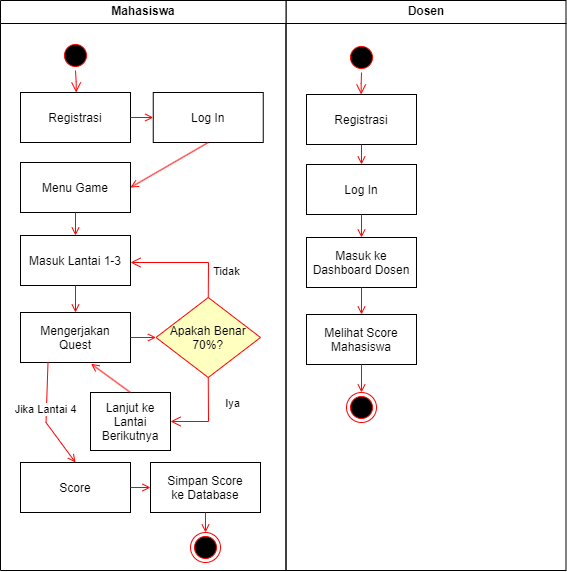

The diagram above was exported from draw.io. Its source (the exported page's mxGraphModel, read from the mxfile embedded in the PNG):
<mxGraphModel dx="1867" dy="850" grid="1" gridSize="10" guides="1" tooltips="1" connect="1" arrows="1" fold="1" page="1" pageScale="1" pageWidth="1169" pageHeight="826" background="none" math="0" shadow="0">
  <root>
    <mxCell id="0" />
    <mxCell id="1" parent="0" />
    <mxCell id="3" value="Dosen" style="swimlane;whiteSpace=wrap" parent="1" vertex="1">
      <mxGeometry x="444.5" y="128" width="280" height="570" as="geometry" />
    </mxCell>
    <mxCell id="24" value="" style="endArrow=open;strokeColor=#FF0000;endFill=1;rounded=0" parent="3" edge="1">
      <mxGeometry relative="1" as="geometry">
        <mxPoint x="130" y="245" as="sourcePoint" />
      </mxGeometry>
    </mxCell>
    <mxCell id="2" value="Mahasiswa" style="swimlane;whiteSpace=wrap" parent="3" vertex="1">
      <mxGeometry x="-285.5" width="285.5" height="570" as="geometry" />
    </mxCell>
    <mxCell id="5" value="" style="ellipse;shape=startState;fillColor=#000000;strokeColor=#ff0000;" parent="2" vertex="1">
      <mxGeometry x="60" y="40" width="30" height="30" as="geometry" />
    </mxCell>
    <mxCell id="6" value="" style="edgeStyle=elbowEdgeStyle;elbow=horizontal;verticalAlign=bottom;endArrow=open;endSize=8;strokeColor=#FF0000;endFill=1;rounded=0" parent="2" source="5" target="7" edge="1">
      <mxGeometry x="100" y="40" as="geometry">
        <mxPoint x="115" y="110" as="targetPoint" />
      </mxGeometry>
    </mxCell>
    <mxCell id="7" value="Registrasi" style="" parent="2" vertex="1">
      <mxGeometry x="20" y="92" width="110" height="50" as="geometry" />
    </mxCell>
    <mxCell id="8" value="Log In" style="" parent="2" vertex="1">
      <mxGeometry x="152.75" y="92" width="110" height="50" as="geometry" />
    </mxCell>
    <mxCell id="9" value="" style="endArrow=open;strokeColor=#FF0000;endFill=1;rounded=0" parent="2" source="7" target="8" edge="1">
      <mxGeometry relative="1" as="geometry" />
    </mxCell>
    <mxCell id="11" value="" style="endArrow=open;strokeColor=#FF0000;endFill=1;rounded=0;entryX=1;entryY=0.5;entryDx=0;entryDy=0;exitX=0.5;exitY=1;exitDx=0;exitDy=0;" parent="2" source="8" target="pzsqCqJDikQ9UUgpVha9-24" edge="1">
      <mxGeometry relative="1" as="geometry">
        <mxPoint x="115" y="260" as="targetPoint" />
      </mxGeometry>
    </mxCell>
    <mxCell id="9RB2pKdtoymQ52heiLZ1-41" value="Masuk Lantai 1-3" style="" parent="2" vertex="1">
      <mxGeometry x="20" y="235" width="110" height="50" as="geometry" />
    </mxCell>
    <mxCell id="9RB2pKdtoymQ52heiLZ1-42" value="Apakah Benar&#10;70%?" style="rhombus;fillColor=#ffffc0;strokeColor=#ff0000;" parent="2" vertex="1">
      <mxGeometry x="155.5" y="297" width="104.5" height="80" as="geometry" />
    </mxCell>
    <mxCell id="9RB2pKdtoymQ52heiLZ1-44" value="Mengerjakan&#10;Quest" style="" parent="2" vertex="1">
      <mxGeometry x="20" y="312" width="110" height="50" as="geometry" />
    </mxCell>
    <mxCell id="9RB2pKdtoymQ52heiLZ1-46" value="" style="endArrow=open;strokeColor=#FF0000;endFill=1;rounded=0;entryX=0.5;entryY=0;entryDx=0;entryDy=0;" parent="2" source="9RB2pKdtoymQ52heiLZ1-41" target="9RB2pKdtoymQ52heiLZ1-44" edge="1">
      <mxGeometry relative="1" as="geometry">
        <mxPoint x="74.74000000000001" y="310" as="sourcePoint" />
        <mxPoint x="74.74000000000001" y="338" as="targetPoint" />
      </mxGeometry>
    </mxCell>
    <mxCell id="20" value="" style="endArrow=open;strokeColor=#FF0000;endFill=1;rounded=0" parent="2" source="9RB2pKdtoymQ52heiLZ1-44" target="9RB2pKdtoymQ52heiLZ1-42" edge="1">
      <mxGeometry relative="1" as="geometry">
        <mxPoint x="165.5" y="335.01" as="sourcePoint" />
        <mxPoint x="220" y="338.9917351598174" as="targetPoint" />
      </mxGeometry>
    </mxCell>
    <mxCell id="9RB2pKdtoymQ52heiLZ1-47" value="" style="edgeStyle=elbowEdgeStyle;elbow=horizontal;align=left;verticalAlign=top;endArrow=open;endSize=8;strokeColor=#FF0000;endFill=1;rounded=0;exitX=0.5;exitY=0;exitDx=0;exitDy=0;" parent="2" source="9RB2pKdtoymQ52heiLZ1-42" target="9RB2pKdtoymQ52heiLZ1-41" edge="1">
      <mxGeometry x="-0.4834" y="3" relative="1" as="geometry">
        <mxPoint x="185.5" y="222" as="targetPoint" />
        <mxPoint x="185.5" y="162" as="sourcePoint" />
        <Array as="points">
          <mxPoint x="208" y="262" />
        </Array>
        <mxPoint x="1" as="offset" />
      </mxGeometry>
    </mxCell>
    <mxCell id="9RB2pKdtoymQ52heiLZ1-48" value="Tidak" style="edgeLabel;html=1;align=center;verticalAlign=middle;resizable=0;points=[];" parent="9RB2pKdtoymQ52heiLZ1-47" vertex="1" connectable="0">
      <mxGeometry x="-0.1279" y="-1" relative="1" as="geometry">
        <mxPoint x="32" y="9" as="offset" />
      </mxGeometry>
    </mxCell>
    <mxCell id="9RB2pKdtoymQ52heiLZ1-49" value="Lanjut ke&#10;Lantai&#10;Berikutnya" style="" parent="2" vertex="1">
      <mxGeometry x="90" y="392" width="80" height="58" as="geometry" />
    </mxCell>
    <mxCell id="9RB2pKdtoymQ52heiLZ1-50" value="" style="endArrow=open;strokeColor=#FF0000;endFill=1;rounded=0;exitX=0.5;exitY=0;exitDx=0;exitDy=0;entryX=0.642;entryY=1.027;entryDx=0;entryDy=0;entryPerimeter=0;" parent="2" source="9RB2pKdtoymQ52heiLZ1-49" target="9RB2pKdtoymQ52heiLZ1-44" edge="1">
      <mxGeometry relative="1" as="geometry">
        <mxPoint x="74.84" y="365" as="sourcePoint" />
        <mxPoint x="74.84" y="392" as="targetPoint" />
      </mxGeometry>
    </mxCell>
    <mxCell id="9RB2pKdtoymQ52heiLZ1-51" value="" style="edgeStyle=elbowEdgeStyle;elbow=horizontal;align=left;verticalAlign=top;endArrow=open;endSize=8;strokeColor=#FF0000;endFill=1;rounded=0;exitX=0.5;exitY=1;exitDx=0;exitDy=0;entryX=1;entryY=0.5;entryDx=0;entryDy=0;" parent="2" source="9RB2pKdtoymQ52heiLZ1-42" target="9RB2pKdtoymQ52heiLZ1-49" edge="1">
      <mxGeometry x="-0.4834" y="3" relative="1" as="geometry">
        <mxPoint x="140" y="399.5" as="targetPoint" />
        <mxPoint x="218" y="434.5" as="sourcePoint" />
        <Array as="points">
          <mxPoint x="208" y="392" />
        </Array>
        <mxPoint x="1" as="offset" />
      </mxGeometry>
    </mxCell>
    <mxCell id="9RB2pKdtoymQ52heiLZ1-52" value="Iya" style="edgeLabel;html=1;align=center;verticalAlign=middle;resizable=0;points=[];" parent="9RB2pKdtoymQ52heiLZ1-51" vertex="1" connectable="0">
      <mxGeometry x="-0.1279" y="-1" relative="1" as="geometry">
        <mxPoint x="24" y="-11" as="offset" />
      </mxGeometry>
    </mxCell>
    <mxCell id="9RB2pKdtoymQ52heiLZ1-53" value="Score" style="" parent="2" vertex="1">
      <mxGeometry x="20" y="462" width="110" height="50" as="geometry" />
    </mxCell>
    <mxCell id="9RB2pKdtoymQ52heiLZ1-54" value="" style="endArrow=open;strokeColor=#FF0000;endFill=1;rounded=0;entryX=0.5;entryY=0;entryDx=0;entryDy=0;exitX=0.25;exitY=1;exitDx=0;exitDy=0;" parent="2" source="9RB2pKdtoymQ52heiLZ1-44" target="9RB2pKdtoymQ52heiLZ1-53" edge="1">
      <mxGeometry relative="1" as="geometry">
        <mxPoint x="35.5" y="372" as="sourcePoint" />
        <mxPoint x="35.5" y="434.5" as="targetPoint" />
        <Array as="points">
          <mxPoint x="45.5" y="422" />
        </Array>
      </mxGeometry>
    </mxCell>
    <mxCell id="9RB2pKdtoymQ52heiLZ1-55" value="Jika Lantai 4" style="edgeLabel;html=1;align=center;verticalAlign=middle;resizable=0;points=[];" parent="9RB2pKdtoymQ52heiLZ1-54" vertex="1" connectable="0">
      <mxGeometry x="-0.2362" y="-2" relative="1" as="geometry">
        <mxPoint y="5" as="offset" />
      </mxGeometry>
    </mxCell>
    <mxCell id="9RB2pKdtoymQ52heiLZ1-56" value="Simpan Score&#10;ke Database" style="" parent="2" vertex="1">
      <mxGeometry x="150" y="462" width="110" height="50" as="geometry" />
    </mxCell>
    <mxCell id="9RB2pKdtoymQ52heiLZ1-57" value="" style="ellipse;shape=endState;fillColor=#000000;strokeColor=#ff0000" parent="2" vertex="1">
      <mxGeometry x="190" y="532" width="30" height="30" as="geometry" />
    </mxCell>
    <mxCell id="9RB2pKdtoymQ52heiLZ1-58" value="" style="endArrow=open;strokeColor=#FF0000;endFill=1;rounded=0;entryX=0.5;entryY=0;entryDx=0;entryDy=0;exitX=0.5;exitY=1;exitDx=0;exitDy=0;" parent="2" source="9RB2pKdtoymQ52heiLZ1-56" target="9RB2pKdtoymQ52heiLZ1-57" edge="1">
      <mxGeometry relative="1" as="geometry">
        <mxPoint x="207.56" y="512" as="sourcePoint" />
        <mxPoint x="207.56" y="539" as="targetPoint" />
      </mxGeometry>
    </mxCell>
    <mxCell id="9RB2pKdtoymQ52heiLZ1-59" value="" style="endArrow=open;strokeColor=#FF0000;endFill=1;rounded=0;entryX=0;entryY=0.5;entryDx=0;entryDy=0;exitX=1;exitY=0.5;exitDx=0;exitDy=0;" parent="2" source="9RB2pKdtoymQ52heiLZ1-53" target="9RB2pKdtoymQ52heiLZ1-56" edge="1">
      <mxGeometry relative="1" as="geometry">
        <mxPoint x="215" y="522" as="sourcePoint" />
        <mxPoint x="215" y="542" as="targetPoint" />
      </mxGeometry>
    </mxCell>
    <mxCell id="pzsqCqJDikQ9UUgpVha9-24" value="Menu Game" style="" vertex="1" parent="2">
      <mxGeometry x="20" y="162" width="110" height="50" as="geometry" />
    </mxCell>
    <mxCell id="pzsqCqJDikQ9UUgpVha9-25" value="" style="endArrow=open;strokeColor=#FF0000;endFill=1;rounded=0;entryX=0.5;entryY=0;entryDx=0;entryDy=0;exitX=0.5;exitY=1;exitDx=0;exitDy=0;" edge="1" parent="2" source="pzsqCqJDikQ9UUgpVha9-24" target="9RB2pKdtoymQ52heiLZ1-41">
      <mxGeometry relative="1" as="geometry">
        <mxPoint x="142" y="267" as="targetPoint" />
        <mxPoint x="220" y="222" as="sourcePoint" />
      </mxGeometry>
    </mxCell>
    <mxCell id="9RB2pKdtoymQ52heiLZ1-60" value="" style="ellipse;shape=startState;fillColor=#000000;strokeColor=#ff0000;" parent="3" vertex="1">
      <mxGeometry x="60.5" y="42" width="30" height="30" as="geometry" />
    </mxCell>
    <mxCell id="9RB2pKdtoymQ52heiLZ1-61" value="" style="edgeStyle=elbowEdgeStyle;elbow=horizontal;verticalAlign=bottom;endArrow=open;endSize=8;strokeColor=#FF0000;endFill=1;rounded=0" parent="3" source="9RB2pKdtoymQ52heiLZ1-60" target="9RB2pKdtoymQ52heiLZ1-62" edge="1">
      <mxGeometry x="-344.5" y="-88" as="geometry">
        <mxPoint x="115.5" y="112" as="targetPoint" />
      </mxGeometry>
    </mxCell>
    <mxCell id="9RB2pKdtoymQ52heiLZ1-62" value="Registrasi" style="" parent="3" vertex="1">
      <mxGeometry x="20.5" y="94" width="110" height="50" as="geometry" />
    </mxCell>
    <mxCell id="9RB2pKdtoymQ52heiLZ1-63" value="Log In" style="" parent="3" vertex="1">
      <mxGeometry x="20.5" y="164" width="110" height="50" as="geometry" />
    </mxCell>
    <mxCell id="9RB2pKdtoymQ52heiLZ1-64" value="" style="endArrow=open;strokeColor=#FF0000;endFill=1;rounded=0" parent="3" source="9RB2pKdtoymQ52heiLZ1-62" target="9RB2pKdtoymQ52heiLZ1-63" edge="1">
      <mxGeometry relative="1" as="geometry" />
    </mxCell>
    <mxCell id="9RB2pKdtoymQ52heiLZ1-65" value="" style="endArrow=open;strokeColor=#FF0000;endFill=1;rounded=0" parent="3" source="9RB2pKdtoymQ52heiLZ1-63" target="9RB2pKdtoymQ52heiLZ1-66" edge="1">
      <mxGeometry relative="1" as="geometry">
        <mxPoint x="115.5" y="262" as="targetPoint" />
      </mxGeometry>
    </mxCell>
    <mxCell id="9RB2pKdtoymQ52heiLZ1-66" value="Masuk ke&#10;Dashboard Dosen" style="" parent="3" vertex="1">
      <mxGeometry x="20.5" y="237" width="110" height="50" as="geometry" />
    </mxCell>
    <mxCell id="9RB2pKdtoymQ52heiLZ1-68" value="Melihat Score&#10;Mahasiswa" style="" parent="3" vertex="1">
      <mxGeometry x="20.5" y="314" width="110" height="50" as="geometry" />
    </mxCell>
    <mxCell id="9RB2pKdtoymQ52heiLZ1-69" value="" style="endArrow=open;strokeColor=#FF0000;endFill=1;rounded=0;entryX=0.5;entryY=0;entryDx=0;entryDy=0;" parent="3" source="9RB2pKdtoymQ52heiLZ1-66" target="9RB2pKdtoymQ52heiLZ1-68" edge="1">
      <mxGeometry relative="1" as="geometry">
        <mxPoint x="75.24000000000001" y="312" as="sourcePoint" />
        <mxPoint x="75.24000000000001" y="340" as="targetPoint" />
      </mxGeometry>
    </mxCell>
    <mxCell id="9RB2pKdtoymQ52heiLZ1-81" value="" style="ellipse;shape=endState;fillColor=#000000;strokeColor=#ff0000" parent="3" vertex="1">
      <mxGeometry x="60.5" y="392" width="30" height="30" as="geometry" />
    </mxCell>
    <mxCell id="9RB2pKdtoymQ52heiLZ1-82" value="" style="endArrow=open;strokeColor=#FF0000;endFill=1;rounded=0;entryX=0.5;entryY=0;entryDx=0;entryDy=0;" parent="3" source="9RB2pKdtoymQ52heiLZ1-68" target="9RB2pKdtoymQ52heiLZ1-81" edge="1">
      <mxGeometry relative="1" as="geometry">
        <mxPoint x="205.5" y="514" as="sourcePoint" />
        <mxPoint x="208.05999999999995" y="541" as="targetPoint" />
      </mxGeometry>
    </mxCell>
  </root>
</mxGraphModel>